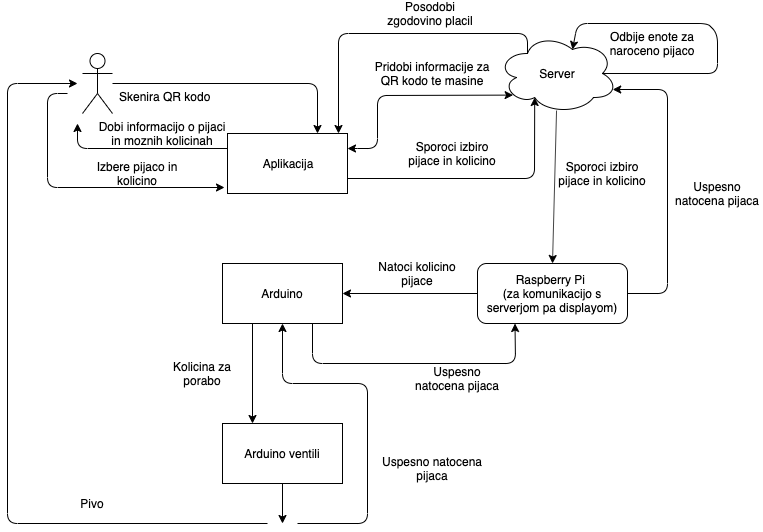

The diagram above was exported from draw.io. Its source (the exported page's mxGraphModel, read from the mxfile embedded in the PNG):
<mxGraphModel dx="932" dy="528" grid="1" gridSize="10" guides="1" tooltips="1" connect="1" arrows="1" fold="1" page="1" pageScale="1" pageWidth="827" pageHeight="1169" math="0" shadow="0">
  <root>
    <mxCell id="0" />
    <mxCell id="1" parent="0" />
    <mxCell id="H6gVkeCH6YrpATMukHp4-2" value="" style="shape=umlActor;verticalLabelPosition=bottom;labelBackgroundColor=#ffffff;verticalAlign=top;html=1;outlineConnect=0;" vertex="1" parent="1">
      <mxGeometry x="115" y="70" width="30" height="60" as="geometry" />
    </mxCell>
    <mxCell id="H6gVkeCH6YrpATMukHp4-4" value="" style="endArrow=classic;html=1;entryX=0.75;entryY=0;entryDx=0;entryDy=0;" edge="1" parent="1" source="H6gVkeCH6YrpATMukHp4-2" target="H6gVkeCH6YrpATMukHp4-44">
      <mxGeometry width="50" height="50" relative="1" as="geometry">
        <mxPoint x="250" y="420" as="sourcePoint" />
        <mxPoint x="260" y="147" as="targetPoint" />
        <Array as="points">
          <mxPoint x="350" y="100" />
        </Array>
      </mxGeometry>
    </mxCell>
    <mxCell id="H6gVkeCH6YrpATMukHp4-7" value="Raspberry Pi&amp;nbsp;&lt;br&gt;(za komunikacijo s serverjom pa displayom)" style="rounded=1;whiteSpace=wrap;html=1;" vertex="1" parent="1">
      <mxGeometry x="510" y="280" width="150" height="60" as="geometry" />
    </mxCell>
    <mxCell id="H6gVkeCH6YrpATMukHp4-11" value="Server" style="ellipse;shape=cloud;whiteSpace=wrap;html=1;" vertex="1" parent="1">
      <mxGeometry x="530" y="50" width="120" height="80" as="geometry" />
    </mxCell>
    <mxCell id="H6gVkeCH6YrpATMukHp4-14" value="" style="endArrow=classic;html=1;exitX=0.492;exitY=0.963;exitDx=0;exitDy=0;exitPerimeter=0;" edge="1" parent="1" source="H6gVkeCH6YrpATMukHp4-11">
      <mxGeometry width="50" height="50" relative="1" as="geometry">
        <mxPoint x="230" y="400" as="sourcePoint" />
        <mxPoint x="585" y="280" as="targetPoint" />
      </mxGeometry>
    </mxCell>
    <mxCell id="H6gVkeCH6YrpATMukHp4-16" value="" style="endArrow=classic;html=1;exitX=0.25;exitY=1;exitDx=0;exitDy=0;entryX=0.25;entryY=0;entryDx=0;entryDy=0;" edge="1" parent="1" source="H6gVkeCH6YrpATMukHp4-18" target="H6gVkeCH6YrpATMukHp4-17">
      <mxGeometry width="50" height="50" relative="1" as="geometry">
        <mxPoint x="330" y="370" as="sourcePoint" />
        <mxPoint x="280" y="350" as="targetPoint" />
      </mxGeometry>
    </mxCell>
    <mxCell id="H6gVkeCH6YrpATMukHp4-17" value="Arduino ventili" style="rounded=0;whiteSpace=wrap;html=1;" vertex="1" parent="1">
      <mxGeometry x="255" y="440" width="120" height="60" as="geometry" />
    </mxCell>
    <mxCell id="H6gVkeCH6YrpATMukHp4-18" value="Arduino" style="rounded=0;whiteSpace=wrap;html=1;" vertex="1" parent="1">
      <mxGeometry x="255" y="280" width="120" height="60" as="geometry" />
    </mxCell>
    <mxCell id="H6gVkeCH6YrpATMukHp4-25" value="Kolicina za porabo" style="text;html=1;strokeColor=none;fillColor=none;align=center;verticalAlign=middle;whiteSpace=wrap;rounded=0;" vertex="1" parent="1">
      <mxGeometry x="190" y="380" width="90" height="20" as="geometry" />
    </mxCell>
    <mxCell id="H6gVkeCH6YrpATMukHp4-26" value="" style="endArrow=classic;html=1;exitX=0.5;exitY=1;exitDx=0;exitDy=0;" edge="1" parent="1" source="H6gVkeCH6YrpATMukHp4-17">
      <mxGeometry width="50" height="50" relative="1" as="geometry">
        <mxPoint x="70" y="570" as="sourcePoint" />
        <mxPoint x="315" y="540" as="targetPoint" />
      </mxGeometry>
    </mxCell>
    <mxCell id="H6gVkeCH6YrpATMukHp4-27" value="" style="endArrow=classic;html=1;" edge="1" parent="1">
      <mxGeometry width="50" height="50" relative="1" as="geometry">
        <mxPoint x="300" y="540" as="sourcePoint" />
        <mxPoint x="110" y="100" as="targetPoint" />
        <Array as="points">
          <mxPoint x="40" y="540" />
          <mxPoint x="40" y="100" />
        </Array>
      </mxGeometry>
    </mxCell>
    <mxCell id="H6gVkeCH6YrpATMukHp4-29" value="" style="endArrow=classic;html=1;entryX=0.5;entryY=1;entryDx=0;entryDy=0;" edge="1" parent="1" target="H6gVkeCH6YrpATMukHp4-18">
      <mxGeometry width="50" height="50" relative="1" as="geometry">
        <mxPoint x="330" y="540" as="sourcePoint" />
        <mxPoint x="80" y="570" as="targetPoint" />
        <Array as="points">
          <mxPoint x="400" y="540" />
          <mxPoint x="400" y="400" />
          <mxPoint x="315" y="400" />
        </Array>
      </mxGeometry>
    </mxCell>
    <mxCell id="H6gVkeCH6YrpATMukHp4-30" value="Pivo" style="text;html=1;strokeColor=none;fillColor=none;align=center;verticalAlign=middle;whiteSpace=wrap;rounded=0;" vertex="1" parent="1">
      <mxGeometry x="105" y="510" width="40" height="20" as="geometry" />
    </mxCell>
    <mxCell id="H6gVkeCH6YrpATMukHp4-31" value="Uspesno natocena pijaca" style="text;html=1;strokeColor=none;fillColor=none;align=center;verticalAlign=middle;whiteSpace=wrap;rounded=0;" vertex="1" parent="1">
      <mxGeometry x="410" y="480" width="110" height="10" as="geometry" />
    </mxCell>
    <mxCell id="H6gVkeCH6YrpATMukHp4-35" value="" style="endArrow=classic;html=1;exitX=0.75;exitY=1;exitDx=0;exitDy=0;entryX=0.25;entryY=1;entryDx=0;entryDy=0;" edge="1" parent="1" source="H6gVkeCH6YrpATMukHp4-18" target="H6gVkeCH6YrpATMukHp4-7">
      <mxGeometry width="50" height="50" relative="1" as="geometry">
        <mxPoint x="30" y="620" as="sourcePoint" />
        <mxPoint x="80" y="570" as="targetPoint" />
        <Array as="points">
          <mxPoint x="345" y="380" />
          <mxPoint x="548" y="380" />
        </Array>
      </mxGeometry>
    </mxCell>
    <mxCell id="H6gVkeCH6YrpATMukHp4-36" value="Uspesno natocena pijaca" style="text;html=1;strokeColor=none;fillColor=none;align=center;verticalAlign=middle;whiteSpace=wrap;rounded=0;" vertex="1" parent="1">
      <mxGeometry x="440" y="390" width="100" height="10" as="geometry" />
    </mxCell>
    <mxCell id="H6gVkeCH6YrpATMukHp4-37" value="" style="endArrow=classic;html=1;exitX=1;exitY=0.5;exitDx=0;exitDy=0;entryX=0.96;entryY=0.7;entryDx=0;entryDy=0;entryPerimeter=0;" edge="1" parent="1" source="H6gVkeCH6YrpATMukHp4-7" target="H6gVkeCH6YrpATMukHp4-11">
      <mxGeometry width="50" height="50" relative="1" as="geometry">
        <mxPoint x="30" y="620" as="sourcePoint" />
        <mxPoint x="80" y="570" as="targetPoint" />
        <Array as="points">
          <mxPoint x="700" y="310" />
          <mxPoint x="700" y="106" />
        </Array>
      </mxGeometry>
    </mxCell>
    <mxCell id="H6gVkeCH6YrpATMukHp4-38" value="Uspesno natocena pijaca" style="text;html=1;strokeColor=none;fillColor=none;align=center;verticalAlign=middle;whiteSpace=wrap;rounded=0;" vertex="1" parent="1">
      <mxGeometry x="705" y="200" width="90" height="20" as="geometry" />
    </mxCell>
    <mxCell id="H6gVkeCH6YrpATMukHp4-39" value="" style="endArrow=classic;html=1;exitX=0.875;exitY=0.5;exitDx=0;exitDy=0;exitPerimeter=0;entryX=0.625;entryY=0.2;entryDx=0;entryDy=0;entryPerimeter=0;" edge="1" parent="1" source="H6gVkeCH6YrpATMukHp4-11" target="H6gVkeCH6YrpATMukHp4-11">
      <mxGeometry width="50" height="50" relative="1" as="geometry">
        <mxPoint x="640" y="45" as="sourcePoint" />
        <mxPoint x="760" y="82" as="targetPoint" />
        <Array as="points">
          <mxPoint x="750" y="90" />
          <mxPoint x="750" y="50" />
          <mxPoint x="740" y="40" />
          <mxPoint x="610" y="40" />
        </Array>
      </mxGeometry>
    </mxCell>
    <mxCell id="H6gVkeCH6YrpATMukHp4-40" value="Odbije enote za naroceno pijaco" style="text;html=1;strokeColor=none;fillColor=none;align=center;verticalAlign=middle;whiteSpace=wrap;rounded=0;" vertex="1" parent="1">
      <mxGeometry x="620" y="50" width="130" height="20" as="geometry" />
    </mxCell>
    <mxCell id="H6gVkeCH6YrpATMukHp4-44" value="Aplikacija" style="rounded=0;whiteSpace=wrap;html=1;" vertex="1" parent="1">
      <mxGeometry x="260" y="150" width="120" height="60" as="geometry" />
    </mxCell>
    <mxCell id="H6gVkeCH6YrpATMukHp4-45" value="Skenira QR kodo" style="text;html=1;" vertex="1" parent="1">
      <mxGeometry x="150" y="100" width="120" height="30" as="geometry" />
    </mxCell>
    <mxCell id="H6gVkeCH6YrpATMukHp4-46" value="" style="endArrow=classic;html=1;exitX=0;exitY=0.25;exitDx=0;exitDy=0;" edge="1" parent="1" source="H6gVkeCH6YrpATMukHp4-44">
      <mxGeometry width="50" height="50" relative="1" as="geometry">
        <mxPoint x="130" y="250" as="sourcePoint" />
        <mxPoint x="110" y="140" as="targetPoint" />
        <Array as="points">
          <mxPoint x="110" y="165" />
        </Array>
      </mxGeometry>
    </mxCell>
    <mxCell id="H6gVkeCH6YrpATMukHp4-49" value="Dobi informacijo o pijaci in moznih kolicinah" style="text;html=1;strokeColor=none;fillColor=none;align=center;verticalAlign=middle;whiteSpace=wrap;rounded=0;" vertex="1" parent="1">
      <mxGeometry x="130" y="140" width="130" height="20" as="geometry" />
    </mxCell>
    <mxCell id="H6gVkeCH6YrpATMukHp4-52" value="Pridobi informacije za QR kodo te masine" style="text;html=1;strokeColor=none;fillColor=none;align=center;verticalAlign=middle;whiteSpace=wrap;rounded=0;" vertex="1" parent="1">
      <mxGeometry x="400" y="80" width="130" height="20" as="geometry" />
    </mxCell>
    <mxCell id="H6gVkeCH6YrpATMukHp4-53" value="" style="endArrow=classic;startArrow=classic;html=1;exitX=1;exitY=0.25;exitDx=0;exitDy=0;entryX=0.13;entryY=0.77;entryDx=0;entryDy=0;entryPerimeter=0;" edge="1" parent="1" source="H6gVkeCH6YrpATMukHp4-44" target="H6gVkeCH6YrpATMukHp4-11">
      <mxGeometry width="50" height="50" relative="1" as="geometry">
        <mxPoint x="30" y="620" as="sourcePoint" />
        <mxPoint x="80" y="570" as="targetPoint" />
        <Array as="points">
          <mxPoint x="380" y="165" />
          <mxPoint x="410" y="165" />
          <mxPoint x="410" y="112" />
        </Array>
      </mxGeometry>
    </mxCell>
    <mxCell id="H6gVkeCH6YrpATMukHp4-54" value="" style="endArrow=classic;html=1;entryX=-0.025;entryY=0.9;entryDx=0;entryDy=0;entryPerimeter=0;" edge="1" parent="1" target="H6gVkeCH6YrpATMukHp4-44">
      <mxGeometry width="50" height="50" relative="1" as="geometry">
        <mxPoint x="100" y="110" as="sourcePoint" />
        <mxPoint x="80" y="570" as="targetPoint" />
        <Array as="points">
          <mxPoint x="80" y="110" />
          <mxPoint x="80" y="204" />
        </Array>
      </mxGeometry>
    </mxCell>
    <mxCell id="H6gVkeCH6YrpATMukHp4-55" value="Izbere pijaco in kolicino" style="text;html=1;strokeColor=none;fillColor=none;align=center;verticalAlign=middle;whiteSpace=wrap;rounded=0;" vertex="1" parent="1">
      <mxGeometry x="115" y="180" width="110" height="20" as="geometry" />
    </mxCell>
    <mxCell id="H6gVkeCH6YrpATMukHp4-56" value="" style="endArrow=classic;html=1;exitX=1;exitY=0.75;exitDx=0;exitDy=0;entryX=0.31;entryY=0.8;entryDx=0;entryDy=0;entryPerimeter=0;" edge="1" parent="1" source="H6gVkeCH6YrpATMukHp4-44" target="H6gVkeCH6YrpATMukHp4-11">
      <mxGeometry width="50" height="50" relative="1" as="geometry">
        <mxPoint x="420" y="160" as="sourcePoint" />
        <mxPoint x="560" y="195" as="targetPoint" />
        <Array as="points">
          <mxPoint x="567" y="195" />
        </Array>
      </mxGeometry>
    </mxCell>
    <mxCell id="H6gVkeCH6YrpATMukHp4-57" value="Sporoci izbiro pijace in kolicino" style="text;html=1;strokeColor=none;fillColor=none;align=center;verticalAlign=middle;whiteSpace=wrap;rounded=0;" vertex="1" parent="1">
      <mxGeometry x="440" y="160" width="90" height="20" as="geometry" />
    </mxCell>
    <mxCell id="H6gVkeCH6YrpATMukHp4-58" value="Sporoci izbiro pijace in kolicino" style="text;html=1;strokeColor=none;fillColor=none;align=center;verticalAlign=middle;whiteSpace=wrap;rounded=0;" vertex="1" parent="1">
      <mxGeometry x="585" y="180" width="100" height="20" as="geometry" />
    </mxCell>
    <mxCell id="H6gVkeCH6YrpATMukHp4-59" value="" style="endArrow=classic;html=1;exitX=0;exitY=0.5;exitDx=0;exitDy=0;entryX=1;entryY=0.5;entryDx=0;entryDy=0;" edge="1" parent="1" source="H6gVkeCH6YrpATMukHp4-7" target="H6gVkeCH6YrpATMukHp4-18">
      <mxGeometry width="50" height="50" relative="1" as="geometry">
        <mxPoint x="30" y="620" as="sourcePoint" />
        <mxPoint x="80" y="570" as="targetPoint" />
      </mxGeometry>
    </mxCell>
    <mxCell id="H6gVkeCH6YrpATMukHp4-60" value="Natoci kolicino pijace" style="text;html=1;strokeColor=none;fillColor=none;align=center;verticalAlign=middle;whiteSpace=wrap;rounded=0;" vertex="1" parent="1">
      <mxGeometry x="400" y="280" width="100" height="20" as="geometry" />
    </mxCell>
    <mxCell id="H6gVkeCH6YrpATMukHp4-61" value="" style="endArrow=classic;html=1;entryX=0.925;entryY=0;entryDx=0;entryDy=0;entryPerimeter=0;exitX=0.25;exitY=0.25;exitDx=0;exitDy=0;exitPerimeter=0;" edge="1" parent="1" source="H6gVkeCH6YrpATMukHp4-11" target="H6gVkeCH6YrpATMukHp4-44">
      <mxGeometry width="50" height="50" relative="1" as="geometry">
        <mxPoint x="490" y="200" as="sourcePoint" />
        <mxPoint x="80" y="570" as="targetPoint" />
        <Array as="points">
          <mxPoint x="560" y="50" />
          <mxPoint x="371" y="50" />
        </Array>
      </mxGeometry>
    </mxCell>
    <mxCell id="H6gVkeCH6YrpATMukHp4-62" value="Posodobi zgodovino placil" style="text;html=1;strokeColor=none;fillColor=none;align=center;verticalAlign=middle;whiteSpace=wrap;rounded=0;" vertex="1" parent="1">
      <mxGeometry x="413" y="20" width="100" height="20" as="geometry" />
    </mxCell>
  </root>
</mxGraphModel>